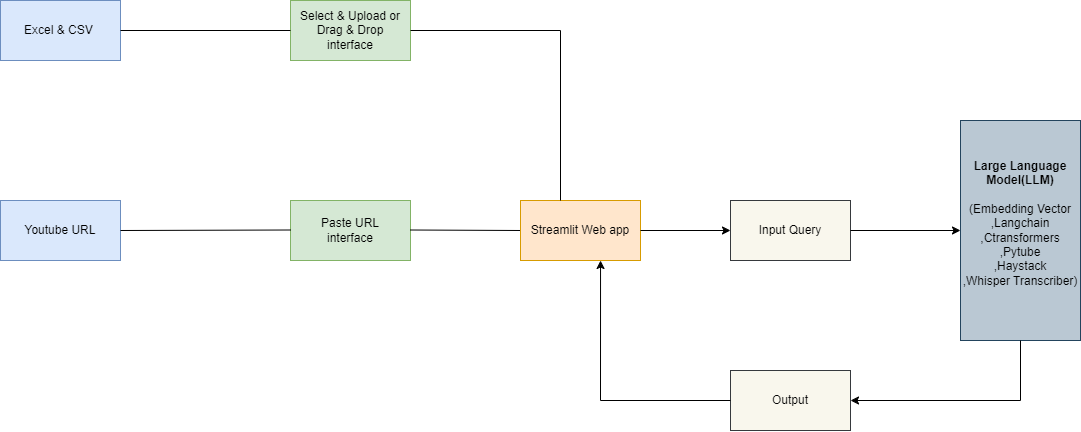

The diagram above was exported from draw.io. Its source (the exported page's mxGraphModel, read from the mxfile embedded in the PNG):
<mxGraphModel dx="1500" dy="824" grid="1" gridSize="10" guides="1" tooltips="1" connect="1" arrows="1" fold="1" page="1" pageScale="1" pageWidth="850" pageHeight="1100" math="0" shadow="0">
  <root>
    <mxCell id="0" />
    <mxCell id="1" parent="0" />
    <mxCell id="qSu1clJ5Jp9H3mT9SZr1-2" value="Excel &amp;amp; CSV&amp;nbsp;" style="rounded=0;whiteSpace=wrap;html=1;fillColor=#dae8fc;strokeColor=#6c8ebf;" parent="1" vertex="1">
      <mxGeometry x="80" y="140" width="120" height="60" as="geometry" />
    </mxCell>
    <mxCell id="qSu1clJ5Jp9H3mT9SZr1-4" value="Youtube URL" style="rounded=0;whiteSpace=wrap;html=1;fillColor=#dae8fc;strokeColor=#6c8ebf;" parent="1" vertex="1">
      <mxGeometry x="80" y="340" width="120" height="60" as="geometry" />
    </mxCell>
    <mxCell id="qSu1clJ5Jp9H3mT9SZr1-16" value="Select &amp;amp; Upload or Drag &amp;amp; Drop&lt;br&gt;interface" style="rounded=0;whiteSpace=wrap;html=1;fillColor=#d5e8d4;strokeColor=#82b366;" parent="1" vertex="1">
      <mxGeometry x="370" y="140" width="120" height="60" as="geometry" />
    </mxCell>
    <mxCell id="qSu1clJ5Jp9H3mT9SZr1-17" value="Paste URL&lt;br&gt;interface" style="rounded=0;whiteSpace=wrap;html=1;fillColor=#d5e8d4;strokeColor=#82b366;" parent="1" vertex="1">
      <mxGeometry x="370" y="340" width="120" height="60" as="geometry" />
    </mxCell>
    <mxCell id="qSu1clJ5Jp9H3mT9SZr1-20" value="" style="endArrow=none;html=1;rounded=0;exitX=0;exitY=0.5;exitDx=0;exitDy=0;entryX=1;entryY=0.5;entryDx=0;entryDy=0;" parent="1" source="qSu1clJ5Jp9H3mT9SZr1-16" edge="1" target="qSu1clJ5Jp9H3mT9SZr1-2">
      <mxGeometry width="50" height="50" relative="1" as="geometry">
        <mxPoint x="310" y="230" as="sourcePoint" />
        <mxPoint x="300" y="170" as="targetPoint" />
      </mxGeometry>
    </mxCell>
    <mxCell id="qSu1clJ5Jp9H3mT9SZr1-22" value="" style="endArrow=none;html=1;rounded=0;exitX=0;exitY=0.5;exitDx=0;exitDy=0;entryX=1;entryY=0.5;entryDx=0;entryDy=0;" parent="1" edge="1" target="qSu1clJ5Jp9H3mT9SZr1-4">
      <mxGeometry width="50" height="50" relative="1" as="geometry">
        <mxPoint x="370" y="369.5" as="sourcePoint" />
        <mxPoint x="300" y="369.5" as="targetPoint" />
      </mxGeometry>
    </mxCell>
    <mxCell id="qSu1clJ5Jp9H3mT9SZr1-24" value="" style="endArrow=none;html=1;rounded=0;exitX=1;exitY=0.5;exitDx=0;exitDy=0;" parent="1" source="qSu1clJ5Jp9H3mT9SZr1-16" edge="1">
      <mxGeometry width="50" height="50" relative="1" as="geometry">
        <mxPoint x="590" y="260" as="sourcePoint" />
        <mxPoint x="640" y="170" as="targetPoint" />
      </mxGeometry>
    </mxCell>
    <mxCell id="qSu1clJ5Jp9H3mT9SZr1-25" value="" style="endArrow=none;html=1;rounded=0;exitX=0;exitY=0.5;exitDx=0;exitDy=0;fillColor=#d5e8d4;strokeColor=#82b366;" parent="1" edge="1">
      <mxGeometry width="50" height="50" relative="1" as="geometry">
        <mxPoint x="440" y="200" as="sourcePoint" />
        <mxPoint x="370" y="200" as="targetPoint" />
      </mxGeometry>
    </mxCell>
    <mxCell id="qSu1clJ5Jp9H3mT9SZr1-26" value="" style="endArrow=none;html=1;rounded=0;" parent="1" edge="1">
      <mxGeometry width="50" height="50" relative="1" as="geometry">
        <mxPoint x="600" y="370" as="sourcePoint" />
        <mxPoint x="490" y="369.5" as="targetPoint" />
      </mxGeometry>
    </mxCell>
    <mxCell id="qSu1clJ5Jp9H3mT9SZr1-27" value="Streamlit Web app" style="rounded=0;whiteSpace=wrap;html=1;fillColor=#ffe6cc;strokeColor=#d79b00;" parent="1" vertex="1">
      <mxGeometry x="600" y="340" width="120" height="60" as="geometry" />
    </mxCell>
    <mxCell id="qSu1clJ5Jp9H3mT9SZr1-28" value="" style="endArrow=none;html=1;rounded=0;entryX=0.5;entryY=0;entryDx=0;entryDy=0;" parent="1" edge="1">
      <mxGeometry width="50" height="50" relative="1" as="geometry">
        <mxPoint x="640" y="170" as="sourcePoint" />
        <mxPoint x="640" y="340" as="targetPoint" />
      </mxGeometry>
    </mxCell>
    <mxCell id="qSu1clJ5Jp9H3mT9SZr1-31" value="&lt;div style=&quot;&quot;&gt;&lt;span style=&quot;background-color: initial;&quot;&gt;&lt;b&gt;&lt;br&gt;&lt;/b&gt;&lt;/span&gt;&lt;/div&gt;&lt;div style=&quot;&quot;&gt;&lt;span style=&quot;background-color: initial;&quot;&gt;&lt;b&gt;&lt;br&gt;&lt;/b&gt;&lt;/span&gt;&lt;/div&gt;&lt;div style=&quot;&quot;&gt;&lt;span style=&quot;background-color: initial;&quot;&gt;&lt;b&gt;&lt;br&gt;&lt;/b&gt;&lt;/span&gt;&lt;/div&gt;&lt;div style=&quot;&quot;&gt;&lt;span style=&quot;background-color: initial;&quot;&gt;&lt;b&gt;Large Language Model(LLM)&lt;/b&gt;&lt;/span&gt;&lt;/div&gt;&lt;div style=&quot;&quot;&gt;&lt;br&gt;&lt;/div&gt;&lt;div style=&quot;&quot;&gt;&lt;span style=&quot;background-color: initial;&quot;&gt;(Embedding Vector&lt;/span&gt;&lt;/div&gt;&lt;div style=&quot;&quot;&gt;&lt;span style=&quot;background-color: initial;&quot;&gt;,Langchain&lt;/span&gt;&lt;br&gt;&lt;/div&gt;&lt;div style=&quot;&quot;&gt;&lt;span style=&quot;background-color: initial;&quot;&gt;,Ctransformers&lt;/span&gt;&lt;br&gt;&lt;/div&gt;&lt;div style=&quot;&quot;&gt;&lt;span style=&quot;background-color: initial;&quot;&gt;,Pytube&lt;/span&gt;&lt;br&gt;&lt;/div&gt;&lt;div style=&quot;&quot;&gt;&lt;span style=&quot;background-color: initial;&quot;&gt;,Haystack&lt;/span&gt;&lt;br&gt;&lt;/div&gt;&lt;div style=&quot;&quot;&gt;&lt;span style=&quot;background-color: initial;&quot;&gt;,Whisper Transcriber)&lt;/span&gt;&lt;br&gt;&lt;/div&gt;&lt;div style=&quot;&quot;&gt;&lt;br&gt;&lt;/div&gt;&lt;div style=&quot;&quot;&gt;&lt;br&gt;&lt;/div&gt;&lt;div style=&quot;&quot;&gt;&lt;br&gt;&lt;/div&gt;&lt;div style=&quot;&quot;&gt;&lt;br&gt;&lt;/div&gt;" style="rounded=0;whiteSpace=wrap;html=1;fillColor=#bac8d3;strokeColor=#23445d;align=center;" parent="1" vertex="1">
      <mxGeometry x="1040" y="260" width="120" height="220" as="geometry" />
    </mxCell>
    <mxCell id="qSu1clJ5Jp9H3mT9SZr1-32" value="Input Query" style="rounded=0;whiteSpace=wrap;html=1;fillColor=#f9f7ed;strokeColor=#36393d;" parent="1" vertex="1">
      <mxGeometry x="810" y="340" width="120" height="60" as="geometry" />
    </mxCell>
    <mxCell id="qSu1clJ5Jp9H3mT9SZr1-33" value="Output" style="rounded=0;whiteSpace=wrap;html=1;fillColor=#f9f7ed;strokeColor=#36393d;" parent="1" vertex="1">
      <mxGeometry x="810" y="510" width="120" height="60" as="geometry" />
    </mxCell>
    <mxCell id="qSu1clJ5Jp9H3mT9SZr1-34" value="" style="endArrow=none;html=1;rounded=0;" parent="1" edge="1">
      <mxGeometry width="50" height="50" relative="1" as="geometry">
        <mxPoint x="1100" y="480" as="sourcePoint" />
        <mxPoint x="1100" y="540" as="targetPoint" />
      </mxGeometry>
    </mxCell>
    <mxCell id="qSu1clJ5Jp9H3mT9SZr1-38" value="" style="endArrow=classic;html=1;rounded=0;exitX=1;exitY=0.5;exitDx=0;exitDy=0;entryX=0;entryY=0.5;entryDx=0;entryDy=0;" parent="1" source="qSu1clJ5Jp9H3mT9SZr1-27" target="qSu1clJ5Jp9H3mT9SZr1-32" edge="1">
      <mxGeometry width="50" height="50" relative="1" as="geometry">
        <mxPoint x="740" y="480" as="sourcePoint" />
        <mxPoint x="790" y="430" as="targetPoint" />
      </mxGeometry>
    </mxCell>
    <mxCell id="qSu1clJ5Jp9H3mT9SZr1-39" value="" style="endArrow=classic;html=1;rounded=0;exitX=1;exitY=0.5;exitDx=0;exitDy=0;entryX=0;entryY=0.5;entryDx=0;entryDy=0;" parent="1" source="qSu1clJ5Jp9H3mT9SZr1-32" target="qSu1clJ5Jp9H3mT9SZr1-31" edge="1">
      <mxGeometry width="50" height="50" relative="1" as="geometry">
        <mxPoint x="990" y="410" as="sourcePoint" />
        <mxPoint x="1040" y="360" as="targetPoint" />
      </mxGeometry>
    </mxCell>
    <mxCell id="qSu1clJ5Jp9H3mT9SZr1-40" value="" style="endArrow=classic;html=1;rounded=0;entryX=1;entryY=0.5;entryDx=0;entryDy=0;" parent="1" target="qSu1clJ5Jp9H3mT9SZr1-33" edge="1">
      <mxGeometry width="50" height="50" relative="1" as="geometry">
        <mxPoint x="1100" y="540" as="sourcePoint" />
        <mxPoint x="1100" y="540" as="targetPoint" />
      </mxGeometry>
    </mxCell>
    <mxCell id="qSu1clJ5Jp9H3mT9SZr1-41" value="" style="endArrow=none;html=1;rounded=0;entryX=0;entryY=0.5;entryDx=0;entryDy=0;" parent="1" target="qSu1clJ5Jp9H3mT9SZr1-33" edge="1">
      <mxGeometry width="50" height="50" relative="1" as="geometry">
        <mxPoint x="680" y="540" as="sourcePoint" />
        <mxPoint x="760" y="540" as="targetPoint" />
      </mxGeometry>
    </mxCell>
    <mxCell id="qSu1clJ5Jp9H3mT9SZr1-42" value="" style="endArrow=classic;html=1;rounded=0;entryX=0.667;entryY=1;entryDx=0;entryDy=0;entryPerimeter=0;" parent="1" target="qSu1clJ5Jp9H3mT9SZr1-27" edge="1">
      <mxGeometry width="50" height="50" relative="1" as="geometry">
        <mxPoint x="680" y="540" as="sourcePoint" />
        <mxPoint x="710" y="470" as="targetPoint" />
      </mxGeometry>
    </mxCell>
  </root>
</mxGraphModel>